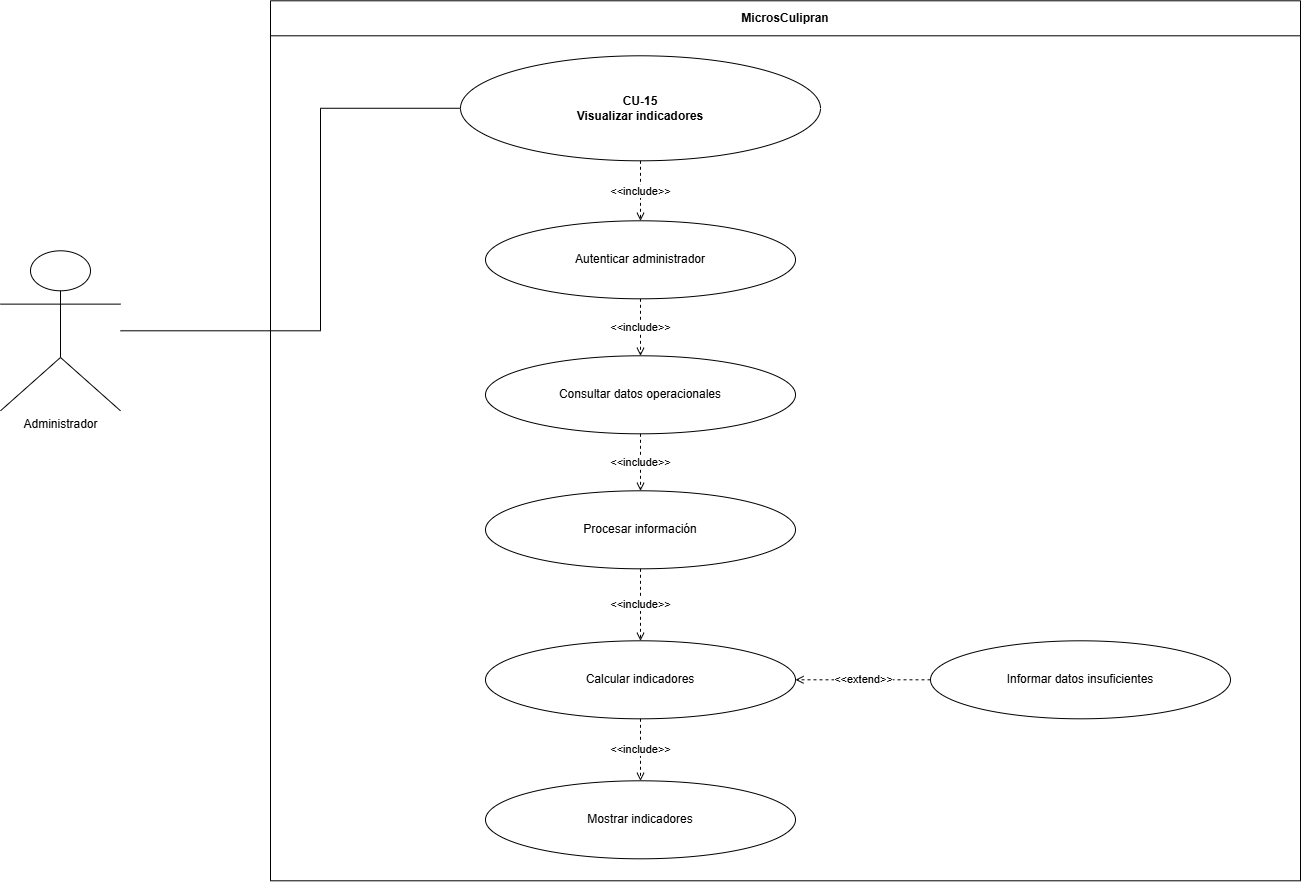

The diagram above was exported from draw.io. Its source (the exported page's mxGraphModel, read from the mxfile embedded in the PNG):
<mxGraphModel dx="1488" dy="782" grid="1" gridSize="10" guides="1" tooltips="1" connect="1" arrows="1" fold="1" page="1" pageScale="1" pageWidth="1400" pageHeight="1000" math="0" shadow="0">
  <root>
    <mxCell id="0" />
    <mxCell id="1" parent="0" />
    <mxCell id="sys" parent="1" style="swimlane;fontStyle=1;horizontal=1;startSize=35;html=1;whiteSpace=wrap;strokeColor=#000000;fillColor=#ffffff;" value="MicrosCulipran" vertex="1">
      <mxGeometry height="880" width="1030" x="340" y="60" as="geometry" />
    </mxCell>
    <mxCell id="inc4" parent="sys" style="ellipse;whiteSpace=wrap;html=1;strokeColor=#000000;fillColor=#ffffff;" value="Mostrar indicadores" vertex="1">
      <mxGeometry height="78" width="310" x="215" y="780" as="geometry" />
    </mxCell>
    <mxCell id="inc3" parent="sys" style="ellipse;whiteSpace=wrap;html=1;strokeColor=#000000;fillColor=#ffffff;" value="Calcular indicadores" vertex="1">
      <mxGeometry height="78" width="310" x="215" y="640" as="geometry" />
    </mxCell>
    <mxCell id="einc4" edge="1" parent="sys" source="inc3" style="edgeStyle=orthogonalEdgeStyle;rounded=0;html=1;endArrow=open;endFill=0;startArrow=none;strokeColor=#000000;dashed=1;exitX=0.5;exitY=1;exitDx=0;exitDy=0;" target="inc4" value="&amp;lt;&amp;lt;include&amp;gt;&amp;gt;">
      <mxGeometry relative="1" as="geometry" />
    </mxCell>
    <mxCell id="inc2" parent="sys" style="ellipse;whiteSpace=wrap;html=1;strokeColor=#000000;fillColor=#ffffff;" value="Procesar información" vertex="1">
      <mxGeometry height="78" width="310" x="215" y="490" as="geometry" />
    </mxCell>
    <mxCell id="einc3" edge="1" parent="sys" source="inc2" style="edgeStyle=orthogonalEdgeStyle;rounded=0;html=1;endArrow=open;endFill=0;startArrow=none;strokeColor=#000000;dashed=1;exitX=0.5;exitY=1;exitDx=0;exitDy=0;" target="inc3" value="&amp;lt;&amp;lt;include&amp;gt;&amp;gt;">
      <mxGeometry relative="1" as="geometry" />
    </mxCell>
    <mxCell id="inc1" parent="sys" style="ellipse;whiteSpace=wrap;html=1;strokeColor=#000000;fillColor=#ffffff;" value="Consultar datos operacionales" vertex="1">
      <mxGeometry height="78" width="310" x="215" y="355" as="geometry" />
    </mxCell>
    <mxCell id="einc2" edge="1" parent="sys" source="inc1" style="edgeStyle=orthogonalEdgeStyle;rounded=0;html=1;endArrow=open;endFill=0;startArrow=none;strokeColor=#000000;dashed=1;exitX=0.5;exitY=1;exitDx=0;exitDy=0;" target="inc2" value="&amp;lt;&amp;lt;include&amp;gt;&amp;gt;">
      <mxGeometry relative="1" as="geometry" />
    </mxCell>
    <mxCell id="inc0" parent="sys" style="ellipse;whiteSpace=wrap;html=1;strokeColor=#000000;fillColor=#ffffff;" value="Autenticar administrador" vertex="1">
      <mxGeometry height="78" width="310" x="215" y="220" as="geometry" />
    </mxCell>
    <mxCell id="einc1" edge="1" parent="sys" source="inc0" style="edgeStyle=orthogonalEdgeStyle;rounded=0;html=1;endArrow=open;endFill=0;startArrow=none;strokeColor=#000000;dashed=1;exitX=0.5;exitY=1;exitDx=0;exitDy=0;" target="inc1" value="&amp;lt;&amp;lt;include&amp;gt;&amp;gt;">
      <mxGeometry relative="1" as="geometry" />
    </mxCell>
    <mxCell id="ext0" parent="sys" style="ellipse;whiteSpace=wrap;html=1;strokeColor=#000000;fillColor=#ffffff;" value="Informar datos insuficientes" vertex="1">
      <mxGeometry height="78" width="300" x="660" y="640" as="geometry" />
    </mxCell>
    <mxCell id="eext0" edge="1" parent="sys" source="ext0" style="edgeStyle=orthogonalEdgeStyle;rounded=0;html=1;endArrow=open;endFill=0;startArrow=none;strokeColor=#000000;dashed=1;entryX=1;entryY=0.5;entryDx=0;entryDy=0;" target="inc3" value="&amp;lt;&amp;lt;extend&amp;gt;&amp;gt;">
      <mxGeometry relative="1" as="geometry" />
    </mxCell>
    <mxCell id="actor" parent="1" style="shape=umlActor;verticalLabelPosition=bottom;verticalAlign=top;html=1;outlineConnect=0;strokeColor=#000000;fillColor=#ffffff;" value="Administrador" vertex="1">
      <mxGeometry height="160" width="120" x="70" y="310" as="geometry" />
    </mxCell>
    <mxCell id="main" parent="1" style="ellipse;whiteSpace=wrap;html=1;strokeColor=#000000;fillColor=#ffffff;fontStyle=1;" value="CU-15&#10;Visualizar indicadores" vertex="1">
      <mxGeometry height="105" width="360" x="530" y="115" as="geometry" />
    </mxCell>
    <mxCell id="assoc" edge="1" parent="1" source="actor" style="edgeStyle=orthogonalEdgeStyle;rounded=0;html=1;endArrow=none;startArrow=none;strokeColor=#000000;" target="main">
      <mxGeometry relative="1" as="geometry">
        <Array as="points">
          <mxPoint x="390" y="390" />
          <mxPoint x="390" y="167.47" />
        </Array>
      </mxGeometry>
    </mxCell>
    <mxCell id="einc0" edge="1" parent="1" source="main" style="edgeStyle=orthogonalEdgeStyle;rounded=0;html=1;endArrow=open;endFill=0;startArrow=none;strokeColor=#000000;dashed=1;" target="inc0" value="&amp;lt;&amp;lt;include&amp;gt;&amp;gt;">
      <mxGeometry relative="1" as="geometry" />
    </mxCell>
  </root>
</mxGraphModel>